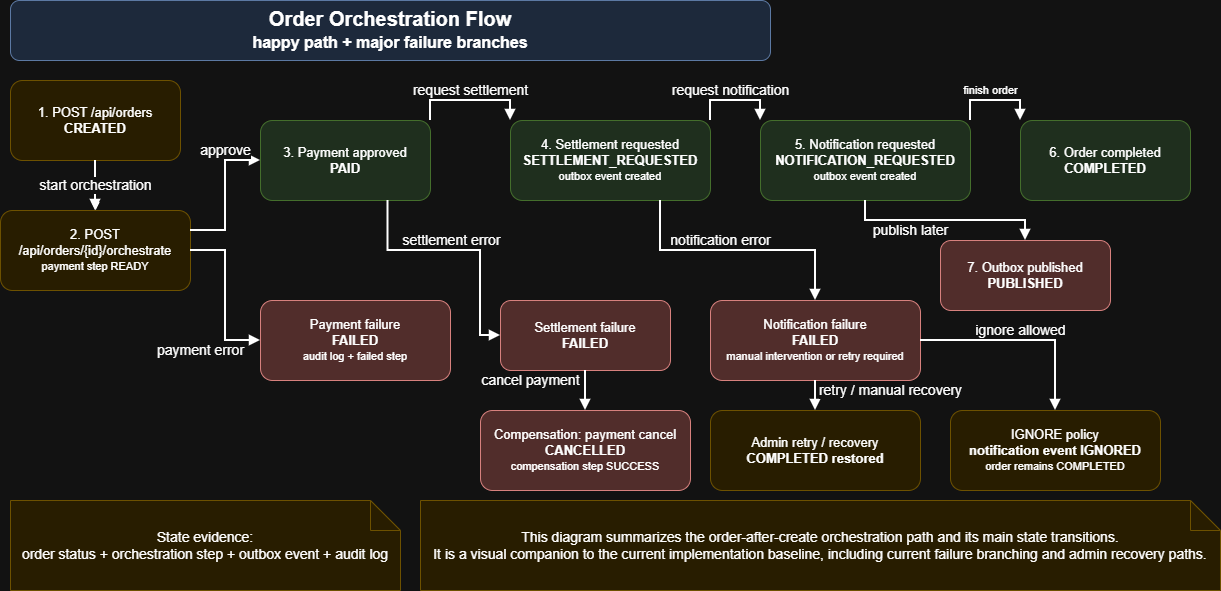

The diagram above was exported from draw.io. Its source (the exported page's mxGraphModel, read from the mxfile embedded in the PNG):
<mxGraphModel dx="1414" dy="751" grid="1" gridSize="10" guides="1" tooltips="1" connect="1" arrows="1" fold="1" page="1" pageScale="1" pageWidth="1600" pageHeight="1000" math="0" shadow="0">
  <root>
    <mxCell id="0" />
    <mxCell id="1" parent="0" />
    <mxCell id="yl8tM6462XRx" parent="1" style="rounded=1;whiteSpace=wrap;html=1;fillColor=#dae8fc;strokeColor=#6c8ebf;fontStyle=1;fontSize=18;" value="&lt;font style=&quot;font-size: 20px;&quot;&gt;Order Orchestration Flow&lt;br&gt;&lt;/font&gt;&lt;font style=&quot;font-size: 16px;&quot;&gt;happy path + major failure branches&lt;/font&gt;" vertex="1">
      <mxGeometry height="60" width="760" x="40" y="20" as="geometry" />
    </mxCell>
    <mxCell id="tVJcr1XYQM-sSKYlqDax-1" edge="1" parent="1" source="s1" style="edgeStyle=orthogonalEdgeStyle;rounded=0;orthogonalLoop=1;jettySize=auto;html=1;" target="s2" value="">
      <mxGeometry relative="1" as="geometry" />
    </mxCell>
    <mxCell id="s1" parent="1" style="rounded=1;whiteSpace=wrap;html=1;fillColor=#fff2cc;strokeColor=#d6b656;fontSize=13;" value="1. POST /api/orders&lt;br&gt;&lt;b&gt;CREATED&lt;/b&gt;" vertex="1">
      <mxGeometry height="80" width="170" x="40" y="100" as="geometry" />
    </mxCell>
    <mxCell id="s2" parent="1" style="rounded=1;whiteSpace=wrap;html=1;fillColor=#fff2cc;strokeColor=#d6b656;fontSize=13;" value="2. POST /api/orders/{id}/orchestrate&lt;br&gt;&lt;font style=&quot;font-size:11px&quot;&gt;payment step READY&lt;/font&gt;" vertex="1">
      <mxGeometry height="80" width="190" x="30" y="230" as="geometry" />
    </mxCell>
    <mxCell id="s3" parent="1" style="rounded=1;whiteSpace=wrap;html=1;fillColor=#d5e8d4;strokeColor=#82b366;fontSize=13;" value="3. Payment approved&lt;br&gt;&lt;b&gt;PAID&lt;/b&gt;" vertex="1">
      <mxGeometry height="80" width="170" x="290" y="140" as="geometry" />
    </mxCell>
    <mxCell id="s4" parent="1" style="rounded=1;whiteSpace=wrap;html=1;fillColor=#d5e8d4;strokeColor=#82b366;fontSize=13;" value="4. Settlement requested&lt;br&gt;&lt;b&gt;SETTLEMENT_REQUESTED&lt;/b&gt;&lt;br&gt;&lt;font style=&quot;font-size:11px&quot;&gt;outbox event created&lt;/font&gt;" vertex="1">
      <mxGeometry height="80" width="200" x="540" y="140" as="geometry" />
    </mxCell>
    <mxCell id="s5" parent="1" style="rounded=1;whiteSpace=wrap;html=1;fillColor=#d5e8d4;strokeColor=#82b366;fontSize=13;" value="5. Notification requested&lt;br&gt;&lt;b&gt;NOTIFICATION_REQUESTED&lt;/b&gt;&lt;br&gt;&lt;font style=&quot;font-size:11px&quot;&gt;outbox event created&lt;/font&gt;" vertex="1">
      <mxGeometry height="80" width="210" x="790" y="140" as="geometry" />
    </mxCell>
    <mxCell id="s6" parent="1" style="rounded=1;whiteSpace=wrap;html=1;fillColor=#d5e8d4;strokeColor=#82b366;fontSize=13;" value="6. Order completed&lt;br&gt;&lt;b&gt;COMPLETED&lt;/b&gt;" vertex="1">
      <mxGeometry height="80" width="170" x="1050" y="140" as="geometry" />
    </mxCell>
    <mxCell id="s7" parent="1" style="rounded=1;whiteSpace=wrap;html=1;fillColor=#f8cecc;strokeColor=#b85450;fontSize=13;" value="7. Outbox published&lt;br&gt;&lt;b&gt;PUBLISHED&lt;/b&gt;" vertex="1">
      <mxGeometry height="70" width="170" x="970" y="260" as="geometry" />
    </mxCell>
    <mxCell id="sz7DyOhP3R5v" edge="1" parent="1" source="s1" style="endArrow=block;html=1;rounded=0;strokeWidth=2;fontSize=14;edgeStyle=orthogonalEdgeStyle;" target="s2" value="start orchestration">
      <mxGeometry relative="1" as="geometry" />
    </mxCell>
    <mxCell id="hZjR1bGNwWQV" edge="1" parent="1" source="s2" style="endArrow=block;html=1;rounded=0;strokeWidth=2;fontSize=14;edgeStyle=orthogonalEdgeStyle;entryX=0;entryY=0.5;entryDx=0;entryDy=0;exitX=1;exitY=0.25;exitDx=0;exitDy=0;" target="s3" value="approve">
      <mxGeometry relative="1" x="0.5001" y="10" as="geometry">
        <mxPoint as="offset" />
      </mxGeometry>
    </mxCell>
    <mxCell id="vwQyDkNjbW2H" edge="1" parent="1" source="s3" style="endArrow=block;html=1;rounded=0;strokeWidth=2;fontSize=14;edgeStyle=orthogonalEdgeStyle;exitX=1;exitY=0;exitDx=0;exitDy=0;entryX=0;entryY=0;entryDx=0;entryDy=0;" target="s4" value="request settlement">
      <mxGeometry relative="1" x="0.0004" y="10" as="geometry">
        <mxPoint as="offset" />
        <Array as="points">
          <mxPoint x="460" y="120" />
          <mxPoint x="540" y="120" />
        </Array>
      </mxGeometry>
    </mxCell>
    <mxCell id="GOBuTJ9uX9cH" edge="1" parent="1" source="s4" style="endArrow=block;html=1;rounded=0;strokeWidth=2;fontSize=14;edgeStyle=orthogonalEdgeStyle;exitX=1;exitY=0;exitDx=0;exitDy=0;entryX=0;entryY=0;entryDx=0;entryDy=0;" target="s5" value="request notification">
      <mxGeometry relative="1" x="-0.1111" y="10" as="geometry">
        <mxPoint as="offset" />
        <Array as="points">
          <mxPoint x="740" y="120" />
          <mxPoint x="790" y="120" />
        </Array>
      </mxGeometry>
    </mxCell>
    <mxCell id="qVxi9DEz4NoD" edge="1" parent="1" source="s5" style="endArrow=block;html=1;rounded=0;strokeWidth=2;edgeStyle=orthogonalEdgeStyle;exitX=1;exitY=0;exitDx=0;exitDy=0;entryX=0;entryY=0;entryDx=0;entryDy=0;" target="s6" value="finish order">
      <mxGeometry relative="1" x="-0.1111" y="10" as="geometry">
        <mxPoint as="offset" />
        <Array as="points">
          <mxPoint x="1000" y="120" />
          <mxPoint x="1050" y="120" />
        </Array>
      </mxGeometry>
    </mxCell>
    <mxCell id="uMbA0Wsl9PXU" edge="1" parent="1" source="s5" style="endArrow=block;html=1;rounded=0;strokeWidth=2;fontSize=14;edgeStyle=orthogonalEdgeStyle;" target="s7" value="publish later">
      <mxGeometry relative="1" x="-0.35" y="-10" as="geometry">
        <mxPoint as="offset" />
      </mxGeometry>
    </mxCell>
    <mxCell id="pf" parent="1" style="rounded=1;whiteSpace=wrap;html=1;fillColor=#f8cecc;strokeColor=#b85450;fontSize=13;" value="Payment failure&lt;br&gt;&lt;b&gt;FAILED&lt;/b&gt;&lt;br&gt;&lt;font style=&quot;font-size:11px&quot;&gt;audit log + failed step&lt;/font&gt;" vertex="1">
      <mxGeometry height="80" width="190" x="290" y="320" as="geometry" />
    </mxCell>
    <mxCell id="sf" parent="1" style="rounded=1;whiteSpace=wrap;html=1;fillColor=#f8cecc;strokeColor=#b85450;fontSize=13;" value="Settlement failure&lt;br&gt;&lt;b&gt;FAILED&lt;/b&gt;" vertex="1">
      <mxGeometry height="70" width="170" x="530" y="320" as="geometry" />
    </mxCell>
    <mxCell id="sc" parent="1" style="rounded=1;whiteSpace=wrap;html=1;fillColor=#f8cecc;strokeColor=#b85450;fontSize=13;" value="Compensation: payment cancel&lt;br&gt;&lt;b&gt;CANCELLED&lt;/b&gt;&lt;br&gt;&lt;font style=&quot;font-size:11px&quot;&gt;compensation step SUCCESS&lt;/font&gt;" vertex="1">
      <mxGeometry height="80" width="210" x="510" y="430" as="geometry" />
    </mxCell>
    <mxCell id="nf" parent="1" style="rounded=1;whiteSpace=wrap;html=1;fillColor=#f8cecc;strokeColor=#b85450;fontSize=13;" value="Notification failure&lt;br&gt;&lt;b&gt;FAILED&lt;/b&gt;&lt;br&gt;&lt;font style=&quot;font-size:11px&quot;&gt;manual intervention or retry required&lt;/font&gt;" vertex="1">
      <mxGeometry height="80" width="210" x="740" y="320" as="geometry" />
    </mxCell>
    <mxCell id="ni" parent="1" style="rounded=1;whiteSpace=wrap;html=1;fillColor=#fff2cc;strokeColor=#d6b656;fontSize=13;" value="IGNORE policy&lt;br&gt;&lt;b&gt;notification event IGNORED&lt;/b&gt;&lt;br&gt;&lt;font style=&quot;font-size:11px&quot;&gt;order remains COMPLETED&lt;/font&gt;" vertex="1">
      <mxGeometry height="80" width="210" x="980" y="430" as="geometry" />
    </mxCell>
    <mxCell id="nr" parent="1" style="rounded=1;whiteSpace=wrap;html=1;fillColor=#fff2cc;strokeColor=#d6b656;fontSize=13;" value="Admin retry / recovery&lt;br&gt;&lt;b&gt;COMPLETED restored&lt;/b&gt;" vertex="1">
      <mxGeometry height="80" width="210" x="740" y="430" as="geometry" />
    </mxCell>
    <mxCell id="HzHBBVWVMlVJ" edge="1" parent="1" source="s2" style="endArrow=block;html=1;rounded=0;strokeWidth=2;fontSize=14;edgeStyle=orthogonalEdgeStyle;entryX=0;entryY=0.5;entryDx=0;entryDy=0;" target="pf" value="payment error">
      <mxGeometry relative="1" x="0.5625" y="-27" as="geometry">
        <mxPoint x="-25" y="-17" as="offset" />
      </mxGeometry>
    </mxCell>
    <mxCell id="HkQwR8WgKMWk" edge="1" parent="1" source="s3" style="endArrow=block;html=1;rounded=0;strokeWidth=2;fontSize=14;edgeStyle=orthogonalEdgeStyle;entryX=0;entryY=0.5;entryDx=0;entryDy=0;exitX=0.75;exitY=1;exitDx=0;exitDy=0;" target="sf" value="settlement error">
      <mxGeometry relative="1" x="-0.0909" y="10" as="geometry">
        <mxPoint as="offset" />
        <Array as="points">
          <mxPoint x="417" y="270" />
          <mxPoint x="510" y="270" />
          <mxPoint x="510" y="355" />
        </Array>
      </mxGeometry>
    </mxCell>
    <mxCell id="3AWERc34kusu" edge="1" parent="1" source="sf" style="endArrow=block;html=1;rounded=0;strokeWidth=2;fontSize=14;edgeStyle=orthogonalEdgeStyle;" target="sc" value="cancel payment">
      <mxGeometry relative="1" x="-0.5" y="-55" as="geometry">
        <mxPoint as="offset" />
      </mxGeometry>
    </mxCell>
    <mxCell id="1SGVe7fmwcTb" edge="1" parent="1" source="s4" style="endArrow=block;html=1;rounded=0;strokeWidth=2;fontSize=14;edgeStyle=orthogonalEdgeStyle;exitX=0.75;exitY=1;exitDx=0;exitDy=0;" target="nf" value="notification error">
      <mxGeometry relative="1" x="-0.1373" y="10" as="geometry">
        <mxPoint as="offset" />
      </mxGeometry>
    </mxCell>
    <mxCell id="UvvYYK8Sadab" edge="1" parent="1" source="nf" style="endArrow=block;html=1;rounded=0;strokeWidth=2;fontSize=14;edgeStyle=orthogonalEdgeStyle;" target="nr" value="retry / manual recovery">
      <mxGeometry relative="1" x="-0.3333" y="75" as="geometry">
        <mxPoint as="offset" />
      </mxGeometry>
    </mxCell>
    <mxCell id="pz5l3gvxc41y" edge="1" parent="1" source="nf" style="endArrow=block;html=1;rounded=0;strokeWidth=2;fontSize=14;edgeStyle=orthogonalEdgeStyle;" target="ni" value="ignore allowed">
      <mxGeometry relative="1" x="-0.0244" y="10" as="geometry">
        <mxPoint as="offset" />
      </mxGeometry>
    </mxCell>
    <mxCell id="pb4jh0VNjVjZ" parent="1" style="shape=note;whiteSpace=wrap;html=1;backgroundOutline=1;fillColor=#fff2cc;strokeColor=#d6b656;fontSize=14;" value="State evidence:&lt;br&gt;order status + orchestration step + outbox event + audit log" vertex="1">
      <mxGeometry height="90" width="390" x="40" y="520" as="geometry" />
    </mxCell>
    <mxCell id="isdYmbffWM98" parent="1" style="shape=note;whiteSpace=wrap;html=1;backgroundOutline=1;fillColor=#fff2cc;strokeColor=#d6b656;fontSize=14;" value="This diagram summarizes the order-after-create orchestration path and its main state transitions.&lt;br&gt;It is a visual companion to the current implementation baseline, including current failure branching and admin recovery paths." vertex="1">
      <mxGeometry height="90" width="800" x="450" y="520" as="geometry" />
    </mxCell>
  </root>
</mxGraphModel>